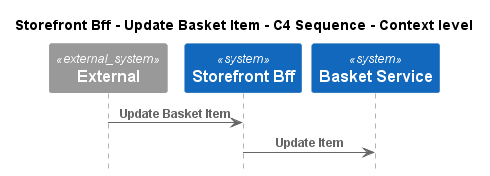

The diagram above was rendered by PlantUML. Its source (embedded in the PNG):
@startuml
!pragma layout smetana
!include ..\..\..\..\..\.c4s\C4_Sequence.puml

title Storefront Bff - Update Basket Item - C4 Sequence - Context level

System_Ext(C4InterFlow.SoftwareSystems.ExternalSystem, "External", "")
System(ECommercePlatform.SoftwareSystems.StorefrontBff, "Storefront Bff", "")
System(ECommercePlatform.SoftwareSystems.BasketService, "Basket Service", "")

Rel(C4InterFlow.SoftwareSystems.ExternalSystem, ECommercePlatform.SoftwareSystems.StorefrontBff, "Update Basket Item")
Rel(ECommercePlatform.SoftwareSystems.StorefrontBff, ECommercePlatform.SoftwareSystems.BasketService, "Update Item")


@enduml